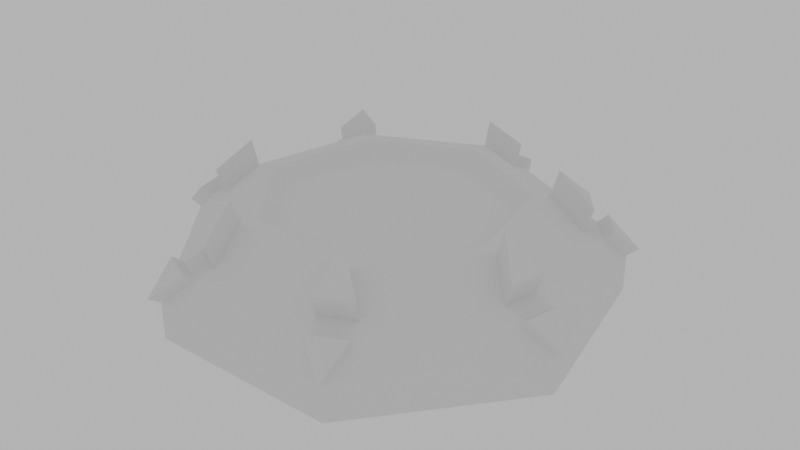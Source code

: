 # Source: Piece_Base_02.blend  (saved by Blender 2.92.15; exported with 4.5.12 LTS)
import bpy
from mathutils import Matrix  # noqa: F401  (used for matrix-valued properties, if any)

bpy.ops.wm.read_factory_settings(use_empty=True)
scene = bpy.context.scene
scene.name = 'Scene'

# ---- collections
col_collection = bpy.data.collections.new('Collection'); scene.collection.children.link(col_collection)

# ---- world
world_world = bpy.data.worlds.new('World'); scene.world = world_world
world_world.use_nodes = True; world_world.node_tree.nodes.clear()
_N = world_world.node_tree.nodes; _L = world_world.node_tree.links
n0 = _N.new('ShaderNodeOutputWorld'); n0.name = 'World Output'; n0.location = (300, 300)
n1 = _N.new('ShaderNodeBackground'); n1.name = 'Background'; n1.location = (10, 300)
n1.inputs[0].default_value = (0.5277, 0.5277, 0.5277, 1.0)
_L.new(n1.outputs[0], n0.inputs[0])
n0.is_active_output = True
world_world.color = (0.05088, 0.05088, 0.05088)
world_world.use_sun_shadow = False
world_world.sun_shadow_jitter_overblur = 0.0

# ---- meshes
me_circle = bpy.data.meshes.new('Circle')
me_circle.from_pydata([(0.0, 1.0, 0.0), (-0.7818, 0.6235, 0.0), (-0.9749, -0.2225, 0.0), (-0.4339, -0.901, 0.0), (0.4339, -0.901, 0.0), (0.9749, -0.2225, 0.0), (0.7818, 0.6235, 0.0), (-0.08135, 0.877, 0.2835), (0.0, 1.0, 0.1674), (0.08135, 0.877, 0.2835), (-0.6349, 0.6104, 0.2835), (-0.7364, 0.4832, 0.2835), (-0.7818, 0.6235, 0.1674), (-0.8731, -0.1158, 0.2835), (-0.8369, -0.2745, 0.2835), (-0.9749, -0.2225, 0.1674), (-0.4538, -0.7548, 0.2835), (-0.3072, -0.8254, 0.2835), (-0.4339, -0.901, 0.1674), (0.3072, -0.8254, 0.2835), (0.4538, -0.7548, 0.2835), (0.4339, -0.901, 0.1674), (0.8369, -0.2745, 0.2835), (0.8731, -0.1158, 0.2835), (0.9749, -0.2225, 0.1674), (0.7364, 0.4832, 0.2835), (0.6349, 0.6104, 0.2835), (0.7818, 0.6235, 0.1674), (-0.08135, 0.7947, 0.3165), (0.08135, 0.7947, 0.3165), (-2.396e-09, 0.5858, 0.4496), (-0.5706, 0.5591, 0.3165), (-0.458, 0.3653, 0.4496), (-0.672, 0.4319, 0.3165), (-0.7928, -0.09751, 0.3165), (-0.5711, -0.1304, 0.4496), (-0.7566, -0.2561, 0.3165), (-0.4181, -0.6807, 0.3165), (-0.2542, -0.5278, 0.4496), (-0.2715, -0.7513, 0.3165), (0.2715, -0.7513, 0.3165), (0.2542, -0.5278, 0.4496), (0.4181, -0.6807, 0.3165), (0.7566, -0.2561, 0.3165), (0.5711, -0.1304, 0.4496), (0.7928, -0.09751, 0.3165), (0.672, 0.4319, 0.3165), (0.458, 0.3653, 0.4496), (0.5706, 0.5591, 0.3165), (-5.759e-09, 0.6904, 0.5604), (-0.08532, 0.8334, 0.4207), (0.08532, 0.8334, 0.4207), (-0.7048, 0.4529, 0.4207), (-0.5984, 0.5863, 0.4207), (-0.5398, 0.4304, 0.5604), (-0.7935, -0.2686, 0.4207), (-0.8315, -0.1023, 0.4207), (-0.6731, -0.1536, 0.5604), (-0.2847, -0.7879, 0.4207), (-0.4385, -0.7139, 0.4207), (-0.2995, -0.622, 0.5604), (0.4385, -0.7139, 0.4207), (0.2847, -0.7879, 0.4207), (0.2995, -0.622, 0.5604), (0.8315, -0.1023, 0.4207), (0.7935, -0.2686, 0.4207), (0.6731, -0.1536, 0.5604), (0.5984, 0.5863, 0.4207), (0.7048, 0.4529, 0.4207), (0.5398, 0.4304, 0.5604), (0.08567, 0.9236, 0.3179), (-0.08567, 0.9236, 0.3179), (-3.165e-09, 1.053, 0.1956), (-0.8233, 0.6566, 0.1956), (-0.6686, 0.6428, 0.3179), (-0.7755, 0.5088, 0.3179), (-1.027, -0.2343, 0.1956), (-0.9195, -0.122, 0.3179), (-0.8813, -0.289, 0.3179), (-0.4569, -0.9488, 0.1956), (-0.4779, -0.7949, 0.3179), (-0.3235, -0.8693, 0.3179), (0.4569, -0.9488, 0.1956), (0.3235, -0.8693, 0.3179), (0.4779, -0.7949, 0.3179), (1.027, -0.2343, 0.1956), (0.8813, -0.289, 0.3179), (0.9195, -0.122, 0.3179), (0.8233, 0.6566, 0.1956), (0.7755, 0.5088, 0.3179), (0.6686, 0.6428, 0.3179), (0.0, 0.6583, 0.4496), (-0.5147, 0.4104, 0.4496), (-0.6418, -0.1465, 0.4496), (-0.2856, -0.5931, 0.4496), (0.2856, -0.5931, 0.4496), (0.6418, -0.1465, 0.4496), (0.5147, 0.4104, 0.4496), (4.563e-10, 0.5229, 0.3855), (-0.4088, 0.326, 0.3855), (-0.5098, -0.1164, 0.3855), (-0.2269, -0.4711, 0.3855), (0.2269, -0.4711, 0.3855), (0.5098, -0.1164, 0.3855), (0.4088, 0.326, 0.3855)], [], [(47, 44, 103, 104), (22, 20, 42, 43), (16, 14, 36, 37), (13, 11, 33, 34), (25, 23, 45, 46), (19, 17, 39, 40), (9, 26, 48, 29), (6, 5, 24, 27), (4, 3, 18, 21), (2, 1, 12, 15), (0, 6, 27, 8), (5, 4, 21, 24), (3, 2, 15, 18), (1, 0, 8, 12), (1, 2, 3, 4, 5, 6, 0), (19, 20, 84, 83), (26, 27, 88, 90), (11, 12, 73, 75), (21, 19, 83, 82), (25, 26, 90, 89), (10, 11, 75, 74), (17, 18, 79, 81), (34, 93, 57, 56), (95, 42, 61, 63), (36, 34, 56, 55), (40, 95, 63, 62), (97, 48, 67, 69), (92, 33, 52, 54), (42, 40, 62, 61), (12, 8, 7, 10), (15, 12, 11, 13), (18, 15, 14, 16), (21, 18, 17, 19), (24, 21, 20, 22), (27, 24, 23, 25), (8, 27, 26, 9), (31, 28, 91, 92), (34, 33, 92, 93), (37, 36, 93, 94), (40, 39, 94, 95), (43, 42, 95, 96), (46, 45, 96, 97), (29, 48, 97, 91), (22, 43, 45, 23), (48, 26, 25, 46), (16, 37, 39, 17), (42, 20, 19, 40), (10, 31, 33, 11), (36, 14, 13, 34), (28, 7, 9, 29), (10, 7, 28, 31), (50, 51, 49), (53, 54, 52), (56, 57, 55), (59, 60, 58), (62, 63, 61), (65, 66, 64), (68, 69, 67), (91, 28, 50, 49), (45, 43, 65, 64), (93, 36, 55, 57), (28, 29, 51, 50), (43, 96, 66, 65), (39, 37, 59, 58), (29, 91, 49, 51), (96, 45, 64, 66), (37, 94, 60, 59), (33, 31, 53, 52), (48, 46, 68, 67), (94, 39, 58, 60), (31, 92, 54, 53), (46, 97, 69, 68), (71, 72, 70), (74, 75, 73), (77, 78, 76), (80, 81, 79), (83, 84, 82), (86, 87, 85), (89, 90, 88), (15, 13, 77, 76), (20, 21, 82, 84), (13, 14, 78, 77), (9, 7, 71, 70), (24, 22, 86, 85), (14, 15, 76, 78), (7, 8, 72, 71), (22, 23, 87, 86), (18, 16, 80, 79), (8, 9, 70, 72), (23, 24, 85, 87), (16, 17, 81, 80), (12, 10, 74, 73), (27, 25, 89, 88), (30, 32, 92, 91), (32, 35, 93, 92), (35, 38, 94, 93), (38, 41, 95, 94), (41, 44, 96, 95), (44, 47, 97, 96), (47, 30, 91, 97), (99, 98, 104, 103, 102, 101, 100), (41, 38, 101, 102), (35, 32, 99, 100), (30, 47, 104, 98), (44, 41, 102, 103), (38, 35, 100, 101), (32, 30, 98, 99)])
_uv = me_circle.uv_layers.new(name='UVMap')
_uv.uv.foreach_set('vector', [0.0, 0.0, 0.0, 0.0, 0.0, 0.0, 0.0, 0.0, 0.0, 0.0, 0.0, 0.0, 0.0, 0.0, 0.0, 0.0, 0.0, 0.0, 0.0, 0.0, 0.0, 0.0, 0.0, 0.0, 0.0, 0.0, 0.0, 0.0, 0.0, 0.0, 0.0, 0.0, 0.0, 0.0, 0.0, 0.0, 0.0, 0.0, 0.0, 0.0, 0.0, 0.0, 0.0, 0.0, 0.0, 0.0, 0.0, 0.0, 0.0, 0.0, 0.0, 0.0, 0.0, 0.0, 0.0, 0.0, 0.0, 0.0, 0.0, 0.0, 0.0, 0.0, 0.0, 0.0, 0.0, 0.0, 0.0, 0.0, 0.0, 0.0, 0.0, 0.0, 0.0, 0.0, 0.0, 0.0, 0.0, 0.0, 0.0, 0.0, 0.0, 0.0, 0.0, 0.0, 0.0, 0.0, 0.0, 0.0, 0.0, 0.0, 0.0, 0.0, 0.0, 0.0, 0.0, 0.0, 0.0, 0.0, 0.0, 0.0, 0.0, 0.0, 0.0, 0.0, 0.0, 0.0, 0.0, 0.0, 0.0, 0.0, 0.0, 0.0, 0.0, 0.0, 0.0, 0.0, 0.0, 0.0, 0.0, 0.0, 0.0, 0.0, 0.0, 0.0, 0.0, 0.0, 0.0, 0.0, 0.0, 0.0, 0.0, 0.0, 0.0, 0.0, 0.0, 0.0, 0.0, 0.0, 0.0, 0.0, 0.0, 0.0, 0.0, 0.0, 0.0, 0.0, 0.0, 0.0, 0.0, 0.0, 0.0, 0.0, 0.0, 0.0, 0.0, 0.0, 0.0, 0.0, 0.0, 0.0, 0.0, 0.0, 0.0, 0.0, 0.0, 0.0, 0.0, 0.0, 0.0, 0.0, 0.0, 0.0, 0.0, 0.0, 0.0, 0.0, 0.0, 0.0, 0.0, 0.0, 0.0, 0.0, 0.0, 0.0, 0.0, 0.0, 0.0, 0.0, 0.0, 0.0, 0.0, 0.0, 0.0, 0.0, 0.0, 0.0, 0.0, 0.0, 0.0, 0.0, 0.0, 0.0, 0.0, 0.0, 0.0, 0.0, 0.0, 0.0, 0.0, 0.0, 0.0, 0.0, 0.0, 0.0, 0.0, 0.0, 0.0, 0.0, 0.0, 0.0, 0.0, 0.0, 0.0, 0.0, 0.0, 0.0, 0.0, 0.0, 0.0, 0.0, 0.0, 0.0, 0.0, 0.0, 0.0, 0.0, 0.0, 0.0, 0.0, 0.0, 0.0, 0.0, 0.0, 0.0, 0.0, 0.0, 0.0, 0.0, 0.0, 0.0, 0.0, 0.0, 0.0, 0.0, 0.0, 0.0, 0.0, 0.0, 0.0, 0.0, 0.0, 0.0, 0.0, 0.0, 0.0, 0.0, 0.0, 0.0, 0.0, 0.0, 0.0, 0.0, 0.0, 0.0, 0.0, 0.0, 0.0, 0.0, 0.0, 0.0, 0.0, 0.0, 0.0, 0.0, 0.0, 0.0, 0.0, 0.0, 0.0, 0.0, 0.0, 0.0, 0.0, 0.0, 0.0, 0.0, 0.0, 0.0, 0.0, 0.0, 0.0, 0.0, 0.0, 0.0, 0.0, 0.0, 0.0, 0.0, 0.0, 0.0, 0.0, 0.0, 0.0, 0.0, 0.0, 0.0, 0.0, 0.0, 0.0, 0.0, 0.0, 0.0, 0.0, 0.0, 0.0, 0.0, 0.0, 0.0, 0.0, 0.0, 0.0, 0.0, 0.0, 0.0, 0.0, 0.0, 0.0, 0.0, 0.0, 0.0, 0.0, 0.0, 0.0, 0.0, 0.0, 0.0, 0.0, 0.0, 0.0, 0.0, 0.0, 0.0, 0.0, 0.0, 0.0, 0.0, 0.0, 0.0, 0.0, 0.0, 0.0, 0.0, 0.0, 0.0, 0.0, 0.0, 0.0, 0.0, 0.0, 0.0, 0.0, 0.0, 0.0, 0.0, 0.0, 0.0, 0.0, 0.0, 0.0, 0.0, 0.0, 0.0, 0.0, 0.0, 0.0, 0.0, 0.0, 0.0, 0.0, 0.0, 0.0, 0.0, 0.0, 0.0, 0.0, 0.0, 0.0, 0.0, 0.0, 0.0, 0.0, 0.0, 0.0, 0.0, 0.0, 0.0, 0.0, 0.0, 0.0, 0.0, 0.0, 0.0, 0.0, 0.0, 0.0, 0.0, 0.0, 0.0, 0.0, 0.0, 0.0, 0.0, 0.0, 0.0, 0.0, 0.0, 0.0, 0.0, 0.0, 0.0, 0.0, 0.0, 0.0, 0.0, 0.0, 0.0, 0.0, 0.0, 0.0, 0.0, 0.0, 0.0, 0.0, 0.0, 0.0, 0.0, 0.0, 0.0, 0.0, 0.0, 0.0, 0.0, 0.0, 0.0, 0.0, 0.0, 0.0, 0.0, 0.0, 0.0, 0.0, 0.0, 0.0, 0.0, 0.0, 0.0, 0.0, 0.0, 0.0, 0.0, 0.0, 0.0, 0.0, 0.0, 0.0, 0.0, 0.0, 0.0, 0.0, 0.0, 0.0, 0.0, 0.0, 0.0, 0.0, 0.0, 0.0, 0.0, 0.0, 0.0, 0.0, 0.0, 0.0, 0.0, 0.0, 0.0, 0.0, 0.0, 0.0, 0.0, 0.0, 0.0, 0.0, 0.0, 0.0, 0.0, 0.0, 0.0, 0.0, 0.0, 0.0, 0.0, 0.0, 0.0, 0.0, 0.0, 0.0, 0.0, 0.0, 0.0, 0.0, 0.0, 0.0, 0.0, 0.0, 0.0, 0.0, 0.0, 0.0, 0.0, 0.0, 0.0, 0.0, 0.0, 0.0, 0.0, 0.0, 0.0, 0.0, 0.0, 0.0, 0.0, 0.0, 0.0, 0.0, 0.0, 0.0, 0.0, 0.0, 0.0, 0.0, 0.0, 0.0, 0.0, 0.0, 0.0, 0.0, 0.0, 0.0, 0.0, 0.0, 0.0, 0.0, 0.0, 0.0, 0.0, 0.0, 0.0, 0.0, 0.0, 0.0, 0.0, 0.0, 0.0, 0.0, 0.0, 0.0, 0.0, 0.0, 0.0, 0.0, 0.0, 0.0, 0.0, 0.0, 0.0, 0.0, 0.0, 0.0, 0.0, 0.0, 0.0, 0.0, 0.0, 0.0, 0.0, 0.0, 0.0, 0.0, 0.0, 0.0, 0.0, 0.0, 0.0, 0.0, 0.0, 0.0, 0.0, 0.0, 0.0, 0.0, 0.0, 0.0, 0.0, 0.0, 0.0, 0.0, 0.0, 0.0, 0.0, 0.0, 0.0, 0.0, 0.0, 0.0, 0.0, 0.0, 0.0, 0.0, 0.0, 0.0, 0.0, 0.0, 0.0, 0.0, 0.0, 0.0, 0.0, 0.0, 0.0, 0.0, 0.0, 0.0, 0.0, 0.0, 0.0, 0.0, 0.0, 0.0, 0.0, 0.0, 0.0, 0.0, 0.0, 0.0, 0.0, 0.0, 0.0, 0.0, 0.0, 0.0, 0.0, 0.0, 0.0, 0.0, 0.0, 0.0, 0.0, 0.0, 0.0, 0.0, 0.0, 0.0, 0.0, 0.0, 0.0, 0.0, 0.0, 0.0, 0.0, 0.0, 0.0, 0.0, 0.0, 0.0, 0.0, 0.0, 0.0, 0.0, 0.0, 0.0, 0.0, 0.0, 0.0, 0.0, 0.0, 0.0, 0.0, 0.0, 0.0, 0.0, 0.0, 0.0, 0.0, 0.0, 0.0, 0.0, 0.0, 0.0, 0.0, 0.0, 0.0, 0.0, 0.0, 0.0, 0.0, 0.0, 0.0, 0.0, 0.0, 0.0, 0.0, 0.0, 0.0, 0.0, 0.0, 0.0, 0.0, 0.0, 0.0, 0.0, 0.0, 0.0, 0.0, 0.0, 0.0, 0.0, 0.0, 0.0, 0.0, 0.0, 0.0, 0.0, 0.0, 0.0, 0.0, 0.0, 0.0, 0.0, 0.0, 0.0, 0.0, 0.0, 0.0, 0.0, 0.0, 0.0, 0.0, 0.0, 0.0, 0.0, 0.0, 0.0, 0.0, 0.0, 0.0, 0.0, 0.0, 0.0, 0.0, 0.0, 0.0, 0.0, 0.0, 0.0, 0.0, 0.0, 0.0, 0.0, 0.0, 0.0, 0.0, 0.0, 0.0, 0.0, 0.0, 0.0, 0.0, 0.0, 0.0, 0.0, 0.0, 0.0, 0.0, 0.0, 0.0, 0.0, 0.0, 0.0, 0.0, 0.0, 0.0, 0.0, 0.0, 0.0, 0.0, 0.0, 0.0, 0.0, 0.0, 0.0, 0.0, 0.0, 0.0, 0.0, 0.0, 0.0, 0.0, 0.0, 0.0, 0.0, 0.0, 0.0, 0.0, 0.0, 0.0, 0.0, 0.0, 0.0, 0.0, 0.0, 0.0, 0.0, 0.0, 0.0, 0.0, 0.0, 0.0, 0.0, 0.0])
me_circle.use_remesh_fix_poles = True
me_circle.use_remesh_preserve_attributes = False
me_circle.use_mirror_vertex_groups = False
me_circle.update()

# ---- objects
ob_mesh__piece_base = bpy.data.objects.new('[Mesh] Piece Base', me_circle)

# ---- transforms, parenting, visibility, modifiers, constraints
ob_mesh__piece_base.location = (0.0, 0.0, 0.0)
ob_mesh__piece_base.lineart.crease_threshold = 0.0

# ---- collection membership
col_collection.objects.link(ob_mesh__piece_base)

# ---- scene / render settings (as saved in the file)
scene.frame_start = 1; scene.frame_end = 250; scene.frame_set(1)
scene.render.engine = 'BLENDER_EEVEE_NEXT'
scene.cycles.use_denoising = False
scene.cycles.samples = 128
scene.cycles.sampling_pattern = 'TABULATED_SOBOL'
scene.cycles.use_adaptive_sampling = False
scene.cycles.use_light_tree = False
scene.view_settings.view_transform = 'Filmic'
bpy.context.view_layer.update()

# ---- added for rendering (the .blend has no active camera): camera
cam_auto = bpy.data.cameras.new('AutoCamera')
cam_auto.lens = 50.0
cam_auto.sensor_width = 36.0
cam_auto.clip_end = 1000.0
ob_auto_camera = bpy.data.objects.new('AutoCamera', cam_auto)
scene.collection.objects.link(ob_auto_camera)
ob_auto_camera.location = (2.70351, -3.19207, 2.443)
ob_auto_camera.rotation_euler = (1.09748, -7.21219e-08, 0.694738)
scene.camera = ob_auto_camera
bpy.context.view_layer.update()
